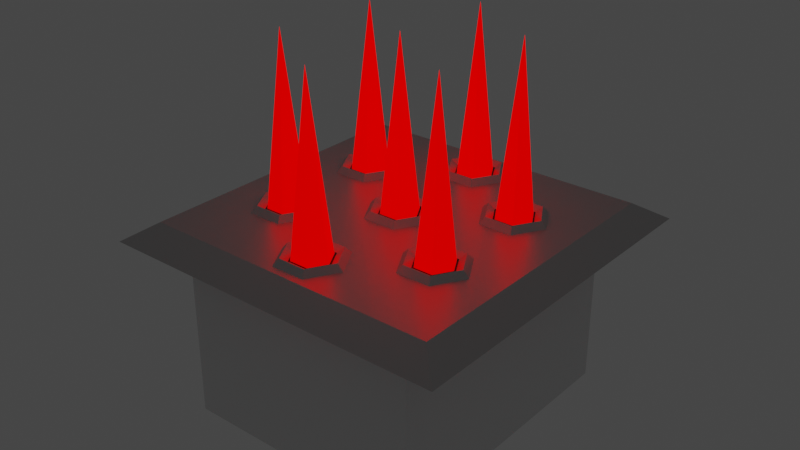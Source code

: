 # Source: trapSpikeStatic.blend  (saved by Blender 3.6.11; exported with 4.5.12 LTS)
import bpy
from mathutils import Matrix  # noqa: F401  (used for matrix-valued properties, if any)

bpy.ops.wm.read_factory_settings(use_empty=True)
scene = bpy.context.scene
scene.name = 'Scene'

# ---- collections
col_collection = bpy.data.collections.new('Collection'); scene.collection.children.link(col_collection)

# ---- materials (node trees are filled in below, after node groups)
mat_red = bpy.data.materials.new('Red')
mat_red.alpha_threshold = 0.0
mat_red.roughness = 0.5
mat_red.line_color = (0.0, 0.0, 0.0, 1.0)
mat_metallic = bpy.data.materials.new('Metallic')
mat_black = bpy.data.materials.new('Black')

# ---- material node trees
mat_red.use_nodes = True; mat_red.node_tree.nodes.clear()
_N = mat_red.node_tree.nodes; _L = mat_red.node_tree.links
n0 = _N.new('ShaderNodeOutputMaterial'); n0.name = 'Material Output'; n0.location = (300, 300)
n1 = _N.new('ShaderNodeBsdfPrincipled'); n1.name = 'Principled BSDF'; n1.location = (10, 300)
n1.distribution = 'GGX'
n1.subsurface_method = 'RANDOM_WALK_SKIN'
n1.inputs[0].default_value = (0.65, 0.0, 0.0, 1.0)
n1.inputs[2].default_value = 0.0
n1.inputs[3].default_value = 1.45
n1.inputs[11].default_value = 1.01
n1.inputs[13].default_value = 0.0
n1.inputs[20].default_value = 0.0
n1.inputs[27].default_value = (1.0, 0.0, 0.0, 1.0)
n1.inputs[28].default_value = 1.0
_L.new(n1.outputs[0], n0.inputs[0])
n0.is_active_output = True
mat_metallic.use_nodes = True; mat_metallic.node_tree.nodes.clear()
_N = mat_metallic.node_tree.nodes; _L = mat_metallic.node_tree.links
n0 = _N.new('ShaderNodeBsdfPrincipled'); n0.name = 'Principled BSDF'; n0.location = (10, 300)
n0.distribution = 'GGX'
n0.subsurface_method = 'RANDOM_WALK_SKIN'
n0.inputs[0].default_value = (0.5596, 0.5596, 0.5596, 1.0)
n0.inputs[1].default_value = 0.65
n0.inputs[2].default_value = 0.4
n0.inputs[3].default_value = 1.45
n0.inputs[19].default_value = 0.1125
n0.inputs[27].default_value = (0.0, 0.0, 0.0, 1.0)
n0.inputs[28].default_value = 1.0
n1 = _N.new('ShaderNodeOutputMaterial'); n1.name = 'Material Output'; n1.location = (300, 300)
_L.new(n0.outputs[0], n1.inputs[0])
n1.is_active_output = True
mat_black.use_nodes = True; mat_black.node_tree.nodes.clear()
_N = mat_black.node_tree.nodes; _L = mat_black.node_tree.links
n0 = _N.new('ShaderNodeBsdfPrincipled'); n0.name = 'Principled BSDF'; n0.location = (10, 300)
n0.distribution = 'GGX'
n0.subsurface_method = 'RANDOM_WALK_SKIN'
n0.inputs[0].default_value = (0.0, 0.0, 0.0, 1.0)
n0.inputs[3].default_value = 1.45
n0.inputs[27].default_value = (0.0, 0.0, 0.0, 1.0)
n0.inputs[28].default_value = 1.0
n1 = _N.new('ShaderNodeOutputMaterial'); n1.name = 'Material Output'; n1.location = (300, 300)
_L.new(n0.outputs[0], n1.inputs[0])
n1.is_active_output = True

# ---- world
world_world = bpy.data.worlds.new('World'); scene.world = world_world
world_world.use_nodes = True; world_world.node_tree.nodes.clear()
_N = world_world.node_tree.nodes; _L = world_world.node_tree.links
n0 = _N.new('ShaderNodeOutputWorld'); n0.name = 'World Output'; n0.location = (300, 300)
n1 = _N.new('ShaderNodeBackground'); n1.name = 'Background'; n1.location = (10, 300)
n1.inputs[0].default_value = (0.05088, 0.05088, 0.05088, 1.0)
_L.new(n1.outputs[0], n0.inputs[0])
n0.is_active_output = True
world_world.color = (0.05088, 0.05088, 0.05088)
world_world.use_sun_shadow = False
world_world.sun_shadow_jitter_overblur = 0.0

# ---- meshes
me_cube = bpy.data.meshes.new('Cube')
me_cube.from_pydata([(0.85, 0.85, 0.1), (1.0, 1.0, 0.0), (0.85, -0.85, 0.1), (1.0, -1.0, 0.0), (-0.85, 0.85, 0.1), (-1.0, 1.0, 0.0), (-0.85, -0.85, 0.1), (-1.0, -1.0, 0.0), (0.2, 0.64, 0.095), (0.16, 0.64, 0.135), (0.12, 0.64, 0.1109), (0.1, 0.8132, 0.095), (0.08, 0.7786, 0.135), (0.06, 0.7439, 0.1109), (-0.1, 0.8132, 0.095), (-0.08, 0.7786, 0.135), (-0.06, 0.7439, 0.1109), (-0.2, 0.64, 0.095), (-0.16, 0.64, 0.135), (-0.12, 0.64, 0.1109), (-0.1, 0.4668, 0.095), (-0.08, 0.5014, 0.135), (-0.06, 0.5361, 0.1109), (0.1, 0.4668, 0.095), (0.08, 0.5014, 0.135), (0.06, 0.5361, 0.1109), (0.2, 4.669e-08, 0.095), (0.16, 4.669e-08, 0.135), (0.12, 4.669e-08, 0.1109), (0.1, 0.1732, 0.095), (0.08, 0.1386, 0.135), (0.06, 0.1039, 0.1109), (-0.1, 0.1732, 0.095), (-0.08, 0.1386, 0.135), (-0.06, 0.1039, 0.1109), (-0.2, 4.669e-08, 0.095), (-0.16, 4.669e-08, 0.135), (-0.12, 4.669e-08, 0.1109), (-0.1, -0.1732, 0.095), (-0.08, -0.1386, 0.135), (-0.06, -0.1039, 0.1109), (0.1, -0.1732, 0.095), (0.08, -0.1386, 0.135), (0.06, -0.1039, 0.1109), (0.2, -0.64, 0.095), (0.16, -0.64, 0.135), (0.12, -0.64, 0.1109), (0.1, -0.4668, 0.095), (0.08, -0.5014, 0.135), (0.06, -0.5361, 0.1109), (-0.1, -0.4668, 0.095), (-0.08, -0.5014, 0.135), (-0.06, -0.5361, 0.1109), (-0.2, -0.64, 0.095), (-0.16, -0.64, 0.135), (-0.12, -0.64, 0.1109), (-0.1, -0.8132, 0.095), (-0.08, -0.7786, 0.135), (-0.06, -0.7439, 0.1109), (0.1, -0.8132, 0.095), (0.08, -0.7786, 0.135), (0.06, -0.7439, 0.1109), (0.68, 0.32, 0.095), (0.64, 0.32, 0.135), (0.6, 0.32, 0.1109), (0.58, 0.4932, 0.095), (0.56, 0.4586, 0.135), (0.54, 0.4239, 0.1109), (0.38, 0.4932, 0.095), (0.4, 0.4586, 0.135), (0.42, 0.4239, 0.1109), (0.28, 0.32, 0.095), (0.32, 0.32, 0.135), (0.36, 0.32, 0.1109), (0.38, 0.1468, 0.095), (0.4, 0.1814, 0.135), (0.42, 0.2161, 0.1109), (0.58, 0.1468, 0.095), (0.56, 0.1814, 0.135), (0.54, 0.2161, 0.1109), (0.68, -0.32, 0.095), (0.64, -0.32, 0.135), (0.6, -0.32, 0.1109), (0.58, -0.1468, 0.095), (0.56, -0.1814, 0.135), (0.54, -0.2161, 0.1109), (0.38, -0.1468, 0.095), (0.4, -0.1814, 0.135), (0.42, -0.2161, 0.1109), (0.28, -0.32, 0.095), (0.32, -0.32, 0.135), (0.36, -0.32, 0.1109), (0.38, -0.4932, 0.095), (0.4, -0.4586, 0.135), (0.42, -0.4239, 0.1109), (0.58, -0.4932, 0.095), (0.56, -0.4586, 0.135), (0.54, -0.4239, 0.1109), (-0.42, -0.4239, 0.1109), (-0.4, -0.4586, 0.135), (-0.38, -0.4932, 0.095), (-0.54, -0.4239, 0.1109), (-0.56, -0.4586, 0.135), (-0.58, -0.4932, 0.095), (-0.6, -0.32, 0.1109), (-0.64, -0.32, 0.135), (-0.68, -0.32, 0.095), (-0.54, -0.2161, 0.1109), (-0.56, -0.1814, 0.135), (-0.58, -0.1468, 0.095), (-0.42, -0.2161, 0.1109), (-0.4, -0.1814, 0.135), (-0.38, -0.1468, 0.095), (-0.36, -0.32, 0.1109), (-0.32, -0.32, 0.135), (-0.28, -0.32, 0.095), (-0.42, 0.2161, 0.1109), (-0.4, 0.1814, 0.135), (-0.38, 0.1468, 0.095), (-0.54, 0.2161, 0.1109), (-0.56, 0.1814, 0.135), (-0.58, 0.1468, 0.095), (-0.6, 0.32, 0.1109), (-0.64, 0.32, 0.135), (-0.68, 0.32, 0.095), (-0.54, 0.4239, 0.1109), (-0.56, 0.4586, 0.135), (-0.58, 0.4932, 0.095), (-0.42, 0.4239, 0.1109), (-0.4, 0.4586, 0.135), (-0.38, 0.4932, 0.095), (-0.36, 0.32, 0.1109), (-0.32, 0.32, 0.135), (-0.28, 0.32, 0.095), (2.546e-08, 0.64, 0.1109), (2.546e-08, 3.042e-08, 0.1109), (2.546e-08, -0.64, 0.1109), (0.4871, 0.32, 0.1109), (0.4838, -0.32, 0.1109), (-0.4776, -0.32, 0.1109), (-0.4698, 0.32, 0.1109)], [], [(0, 4, 6, 2), (3, 2, 6, 7), (7, 6, 4, 5), (1, 0, 2, 3), (5, 4, 0, 1), (8, 11, 12, 9), (9, 12, 13, 10), (11, 14, 15, 12), (12, 15, 16, 13), (14, 17, 18, 15), (15, 18, 19, 16), (17, 20, 21, 18), (18, 21, 22, 19), (20, 23, 24, 21), (21, 24, 25, 22), (23, 8, 9, 24), (24, 9, 10, 25), (26, 29, 30, 27), (27, 30, 31, 28), (29, 32, 33, 30), (30, 33, 34, 31), (32, 35, 36, 33), (33, 36, 37, 34), (35, 38, 39, 36), (36, 39, 40, 37), (38, 41, 42, 39), (39, 42, 43, 40), (41, 26, 27, 42), (42, 27, 28, 43), (44, 47, 48, 45), (45, 48, 49, 46), (47, 50, 51, 48), (48, 51, 52, 49), (50, 53, 54, 51), (51, 54, 55, 52), (53, 56, 57, 54), (54, 57, 58, 55), (56, 59, 60, 57), (57, 60, 61, 58), (59, 44, 45, 60), (60, 45, 46, 61), (62, 65, 66, 63), (63, 66, 67, 64), (65, 68, 69, 66), (66, 69, 70, 67), (68, 71, 72, 69), (69, 72, 73, 70), (71, 74, 75, 72), (72, 75, 76, 73), (74, 77, 78, 75), (75, 78, 79, 76), (77, 62, 63, 78), (78, 63, 64, 79), (80, 83, 84, 81), (81, 84, 85, 82), (83, 86, 87, 84), (84, 87, 88, 85), (86, 89, 90, 87), (87, 90, 91, 88), (89, 92, 93, 90), (90, 93, 94, 91), (92, 95, 96, 93), (93, 96, 97, 94), (95, 80, 81, 96), (96, 81, 82, 97), (99, 114, 113, 98), (100, 115, 114, 99), (102, 99, 98, 101), (103, 100, 99, 102), (105, 102, 101, 104), (106, 103, 102, 105), (108, 105, 104, 107), (109, 106, 105, 108), (111, 108, 107, 110), (112, 109, 108, 111), (114, 111, 110, 113), (115, 112, 111, 114), (117, 132, 131, 116), (118, 133, 132, 117), (120, 117, 116, 119), (121, 118, 117, 120), (123, 120, 119, 122), (124, 121, 120, 123), (126, 123, 122, 125), (127, 124, 123, 126), (129, 126, 125, 128), (130, 127, 126, 129), (132, 129, 128, 131), (133, 130, 129, 132), (101, 98, 139), (55, 58, 136), (16, 19, 134), (131, 128, 140), (98, 113, 139), (82, 85, 138), (43, 28, 135), (49, 52, 136), (10, 13, 134), (125, 122, 140), (40, 43, 135), (119, 116, 140), (73, 76, 137), (34, 37, 135), (110, 107, 139), (116, 131, 140), (61, 46, 136), (67, 70, 137), (28, 31, 135), (104, 101, 139), (58, 61, 136), (91, 94, 138), (52, 55, 136), (19, 22, 134), (128, 125, 140), (79, 64, 137), (85, 88, 138), (46, 49, 136), (13, 16, 134), (122, 119, 140), (76, 79, 137), (70, 73, 137), (37, 40, 135), (113, 110, 139), (97, 82, 138), (64, 67, 137), (25, 10, 134), (31, 34, 135), (94, 97, 138), (88, 91, 138), (107, 104, 139), (22, 25, 134)])
me_cube.polygons.foreach_set('material_index', [1, 1, 1, 1, 1, 1, 1, 1, 1, 1, 1, 1, 1, 1, 1, 1, 1, 1, 1, 1, 1, 1, 1, 1, 1, 1, 1, 1, 1, 1, 1, 1, 1, 1, 1, 1, 1, 1, 1, 1, 1, 1, 1, 1, 1, 1, 1, 1, 1, 1, 1, 1, 1, 1, 1, 1, 1, 1, 1, 1, 1, 1, 1, 1, 1, 1, 1, 1, 1, 1, 1, 1, 1, 1, 1, 1, 1, 1, 1, 1, 1, 1, 1, 1, 1, 1, 1, 1, 1, 2, 2, 2, 2, 2, 2, 2, 2, 2, 2, 2, 2, 2, 2, 2, 2, 2, 2, 2, 2, 2, 2, 2, 2, 2, 2, 2, 2, 2, 2, 2, 2, 2, 2, 2, 2, 2, 2, 2, 2, 2, 2])
_uv = me_cube.uv_layers.new(name='UVMap')
_uv.uv.foreach_set('vector', [0.0625, 0.0625, 0.7708, 0.0625, 0.7708, 0.7708, 0.0625, 0.7708, 0.0, 0.8333, 0.0625, 0.7708, 0.7708, 0.7708, 0.8333, 0.8333, 0.8333, 0.8333, 0.7708, 0.7708, 0.7708, 0.0625, 0.8333, 1.192e-07, 1.192e-07, 0.0, 0.0625, 0.0625, 0.0625, 0.7708, 0.0, 0.8333, 0.8333, 1.192e-07, 0.7708, 0.0625, 0.0625, 0.0625, 1.192e-07, 0.0, 0.9055, 0.5, 0.9777, 0.5417, 0.9632, 0.55, 0.9055, 0.5167, 0.9055, 0.5167, 0.9632, 0.55, 0.9488, 0.5583, 0.9055, 0.5333, 0.9777, 0.5417, 0.9777, 0.625, 0.9632, 0.6167, 0.9632, 0.55, 0.9632, 0.55, 0.9632, 0.6167, 0.9488, 0.6083, 0.9488, 0.5583, 0.9777, 0.625, 0.9055, 0.6667, 0.9055, 0.65, 0.9632, 0.6167, 0.9632, 0.6167, 0.9055, 0.65, 0.9055, 0.6333, 0.9488, 0.6083, 0.9055, 0.6667, 0.8333, 0.625, 0.8478, 0.6167, 0.9055, 0.65, 0.9055, 0.65, 0.8478, 0.6167, 0.8622, 0.6083, 0.9055, 0.6333, 0.8333, 0.625, 0.8333, 0.5417, 0.8478, 0.55, 0.8478, 0.6167, 0.8478, 0.6167, 0.8478, 0.55, 0.8622, 0.5583, 0.8622, 0.6083, 0.8333, 0.5417, 0.9055, 0.5, 0.9055, 0.5167, 0.8478, 0.55, 0.8478, 0.55, 0.9055, 0.5167, 0.9055, 0.5333, 0.8622, 0.5583, 0.07217, 1.0, 2.98e-08, 0.9583, 0.01443, 0.95, 0.07217, 0.9833, 0.07217, 0.9833, 0.01443, 0.95, 0.02887, 0.9417, 0.07217, 0.9667, 2.98e-08, 0.9583, 0.0, 0.875, 0.01443, 0.8833, 0.01443, 0.95, 0.01443, 0.95, 0.01443, 0.8833, 0.02887, 0.8917, 0.02887, 0.9417, 0.0, 0.875, 0.07217, 0.8333, 0.07217, 0.85, 0.01443, 0.8833, 0.01443, 0.8833, 0.07217, 0.85, 0.07217, 0.8667, 0.02887, 0.8917, 0.07217, 0.8333, 0.1443, 0.875, 0.1299, 0.8833, 0.07217, 0.85, 0.07217, 0.85, 0.1299, 0.8833, 0.1155, 0.8917, 0.07217, 0.8667, 0.1443, 0.875, 0.1443, 0.9583, 0.1299, 0.95, 0.1299, 0.8833, 0.1299, 0.8833, 0.1299, 0.95, 0.1155, 0.9417, 0.1155, 0.8917, 0.1443, 0.9583, 0.07217, 1.0, 0.07217, 0.9833, 0.1299, 0.95, 0.1299, 0.95, 0.07217, 0.9833, 0.07217, 0.9667, 0.1155, 0.9417, 0.8333, 0.7917, 0.8333, 0.7083, 0.8478, 0.7167, 0.8478, 0.7833, 0.8478, 0.7833, 0.8478, 0.7167, 0.8622, 0.725, 0.8622, 0.775, 0.8333, 0.7083, 0.9055, 0.6667, 0.9055, 0.6833, 0.8478, 0.7167, 0.8478, 0.7167, 0.9055, 0.6833, 0.9055, 0.7, 0.8622, 0.725, 0.9055, 0.6667, 0.9777, 0.7083, 0.9632, 0.7167, 0.9055, 0.6833, 0.9055, 0.6833, 0.9632, 0.7167, 0.9488, 0.725, 0.9055, 0.7, 0.9777, 0.7083, 0.9777, 0.7917, 0.9632, 0.7833, 0.9632, 0.7167, 0.9632, 0.7167, 0.9632, 0.7833, 0.9488, 0.775, 0.9488, 0.725, 0.9777, 0.7917, 0.9055, 0.8333, 0.9055, 0.8167, 0.9632, 0.7833, 0.9632, 0.7833, 0.9055, 0.8167, 0.9055, 0.8, 0.9488, 0.775, 0.9055, 0.8333, 0.8333, 0.7917, 0.8478, 0.7833, 0.9055, 0.8167, 0.9055, 0.8167, 0.8478, 0.7833, 0.8622, 0.775, 0.9055, 0.8, 0.8333, 0.4583, 0.8333, 0.375, 0.8478, 0.3833, 0.8478, 0.45, 0.8478, 0.45, 0.8478, 0.3833, 0.8622, 0.3917, 0.8622, 0.4417, 0.8333, 0.375, 0.9055, 0.3333, 0.9055, 0.35, 0.8478, 0.3833, 0.8478, 0.3833, 0.9055, 0.35, 0.9055, 0.3667, 0.8622, 0.3917, 0.9055, 0.3333, 0.9777, 0.375, 0.9632, 0.3833, 0.9055, 0.35, 0.9055, 0.35, 0.9632, 0.3833, 0.9488, 0.3917, 0.9055, 0.3667, 0.9777, 0.375, 0.9777, 0.4583, 0.9632, 0.45, 0.9632, 0.3833, 0.9632, 0.3833, 0.9632, 0.45, 0.9488, 0.4417, 0.9488, 0.3917, 0.9777, 0.4583, 0.9055, 0.5, 0.9055, 0.4833, 0.9632, 0.45, 0.9632, 0.45, 0.9055, 0.4833, 0.9055, 0.4667, 0.9488, 0.4417, 0.9055, 0.5, 0.8333, 0.4583, 0.8478, 0.45, 0.9055, 0.4833, 0.9055, 0.4833, 0.8478, 0.45, 0.8622, 0.4417, 0.9055, 0.4667, 0.8333, 0.125, 0.8333, 0.04167, 0.8478, 0.05, 0.8478, 0.1167, 0.8478, 0.1167, 0.8478, 0.05, 0.8622, 0.05833, 0.8622, 0.1083, 0.8333, 0.04167, 0.9055, 0.0, 0.9055, 0.01667, 0.8478, 0.05, 0.8478, 0.05, 0.9055, 0.01667, 0.9055, 0.03333, 0.8622, 0.05833, 0.9055, 0.0, 0.9777, 0.04167, 0.9632, 0.05, 0.9055, 0.01667, 0.9055, 0.01667, 0.9632, 0.05, 0.9488, 0.05833, 0.9055, 0.03333, 0.9777, 0.04167, 0.9777, 0.125, 0.9632, 0.1167, 0.9632, 0.05, 0.9632, 0.05, 0.9632, 0.1167, 0.9488, 0.1083, 0.9488, 0.05833, 0.9777, 0.125, 0.9055, 0.1667, 0.9055, 0.15, 0.9632, 0.1167, 0.9632, 0.1167, 0.9055, 0.15, 0.9055, 0.1333, 0.9488, 0.1083, 0.9055, 0.1667, 0.8333, 0.125, 0.8478, 0.1167, 0.9055, 0.15, 0.9055, 0.15, 0.8478, 0.1167, 0.8622, 0.1083, 0.9055, 0.1333, 0.9055, 0.3167, 0.8478, 0.2833, 0.8622, 0.275, 0.9055, 0.3, 0.9055, 0.3333, 0.8333, 0.2917, 0.8478, 0.2833, 0.9055, 0.3167, 0.9632, 0.2833, 0.9055, 0.3167, 0.9055, 0.3, 0.9488, 0.275, 0.9777, 0.2917, 0.9055, 0.3333, 0.9055, 0.3167, 0.9632, 0.2833, 0.9632, 0.2167, 0.9632, 0.2833, 0.9488, 0.275, 0.9488, 0.225, 0.9777, 0.2083, 0.9777, 0.2917, 0.9632, 0.2833, 0.9632, 0.2167, 0.9055, 0.1833, 0.9632, 0.2167, 0.9488, 0.225, 0.9055, 0.2, 0.9055, 0.1667, 0.9777, 0.2083, 0.9632, 0.2167, 0.9055, 0.1833, 0.8478, 0.2167, 0.9055, 0.1833, 0.9055, 0.2, 0.8622, 0.225, 0.8333, 0.2083, 0.9055, 0.1667, 0.9055, 0.1833, 0.8478, 0.2167, 0.8478, 0.2833, 0.8478, 0.2167, 0.8622, 0.225, 0.8622, 0.275, 0.8333, 0.2917, 0.8333, 0.2083, 0.8478, 0.2167, 0.8478, 0.2833, 0.2165, 0.85, 0.2742, 0.8833, 0.2598, 0.8917, 0.2165, 0.8667, 0.2165, 0.8333, 0.2887, 0.875, 0.2742, 0.8833, 0.2165, 0.85, 0.1588, 0.8833, 0.2165, 0.85, 0.2165, 0.8667, 0.1732, 0.8917, 0.1443, 0.875, 0.2165, 0.8333, 0.2165, 0.85, 0.1588, 0.8833, 0.1588, 0.95, 0.1588, 0.8833, 0.1732, 0.8917, 0.1732, 0.9417, 0.1443, 0.9583, 0.1443, 0.875, 0.1588, 0.8833, 0.1588, 0.95, 0.2165, 0.9833, 0.1588, 0.95, 0.1732, 0.9417, 0.2165, 0.9667, 0.2165, 1.0, 0.1443, 0.9583, 0.1588, 0.95, 0.2165, 0.9833, 0.2742, 0.95, 0.2165, 0.9833, 0.2165, 0.9667, 0.2598, 0.9417, 0.2887, 0.9583, 0.2165, 1.0, 0.2165, 0.9833, 0.2742, 0.95, 0.2742, 0.8833, 0.2742, 0.95, 0.2598, 0.9417, 0.2598, 0.8917, 0.2887, 0.875, 0.2887, 0.9583, 0.2742, 0.95, 0.2742, 0.8833, 0.9488, 0.275, 0.9055, 0.3, 0.9046, 0.2505, 0.9488, 0.725, 0.9488, 0.775, 0.9055, 0.75, 0.9488, 0.6083, 0.9055, 0.6333, 0.9055, 0.5833, 0.2598, 0.8917, 0.2598, 0.9417, 0.2202, 0.9145, 0.9055, 0.3, 0.8622, 0.275, 0.9046, 0.2505, 0.8622, 0.1083, 0.8622, 0.05833, 0.9041, 0.08413, 0.1155, 0.9417, 0.07217, 0.9667, 0.07217, 0.9167, 0.8622, 0.725, 0.9055, 0.7, 0.9055, 0.75, 0.9055, 0.5333, 0.9488, 0.5583, 0.9055, 0.5833, 0.2165, 0.9667, 0.1732, 0.9417, 0.2202, 0.9145, 0.1155, 0.8917, 0.1155, 0.9417, 0.07217, 0.9167, 0.1732, 0.8917, 0.2165, 0.8667, 0.2202, 0.9145, 0.9488, 0.3917, 0.9488, 0.4417, 0.903, 0.4181, 0.02887, 0.8917, 0.07217, 0.8667, 0.07217, 0.9167, 0.8622, 0.225, 0.9055, 0.2, 0.9046, 0.2505, 0.2165, 0.8667, 0.2598, 0.8917, 0.2202, 0.9145, 0.9055, 0.8, 0.8622, 0.775, 0.9055, 0.75, 0.8622, 0.3917, 0.9055, 0.3667, 0.903, 0.4181, 0.07217, 0.9667, 0.02887, 0.9417, 0.07217, 0.9167, 0.9488, 0.225, 0.9488, 0.275, 0.9046, 0.2505, 0.9488, 0.775, 0.9055, 0.8, 0.9055, 0.75, 0.9488, 0.05833, 0.9488, 0.1083, 0.9041, 0.08413, 0.9055, 0.7, 0.9488, 0.725, 0.9055, 0.75, 0.9055, 0.6333, 0.8622, 0.6083, 0.9055, 0.5833, 0.2598, 0.9417, 0.2165, 0.9667, 0.2202, 0.9145, 0.9055, 0.4667, 0.8622, 0.4417, 0.903, 0.4181, 0.8622, 0.05833, 0.9055, 0.03333, 0.9041, 0.08413, 0.8622, 0.775, 0.8622, 0.725, 0.9055, 0.75, 0.9488, 0.5583, 0.9488, 0.6083, 0.9055, 0.5833, 0.1732, 0.9417, 0.1732, 0.8917, 0.2202, 0.9145, 0.9488, 0.4417, 0.9055, 0.4667, 0.903, 0.4181, 0.9055, 0.3667, 0.9488, 0.3917, 0.903, 0.4181, 0.07217, 0.8667, 0.1155, 0.8917, 0.07217, 0.9167, 0.8622, 0.275, 0.8622, 0.225, 0.9046, 0.2505, 0.9055, 0.1333, 0.8622, 0.1083, 0.9041, 0.08413, 0.8622, 0.4417, 0.8622, 0.3917, 0.903, 0.4181, 0.8622, 0.5583, 0.9055, 0.5333, 0.9055, 0.5833, 0.02887, 0.9417, 0.02887, 0.8917, 0.07217, 0.9167, 0.9488, 0.1083, 0.9055, 0.1333, 0.9041, 0.08413, 0.9055, 0.03333, 0.9488, 0.05833, 0.9041, 0.08413, 0.9055, 0.2, 0.9488, 0.225, 0.9046, 0.2505, 0.8622, 0.6083, 0.8622, 0.5583, 0.9055, 0.5833])
me_cube.materials.append(mat_red)
me_cube.materials.append(mat_metallic)
me_cube.materials.append(mat_black)
me_cube.use_mirror_vertex_groups = False
me_cube.update()
me_cube_001 = bpy.data.meshes.new('Cube.001')
me_cube_001.from_pydata([(0.12, 0.64, 0.0), (0.06, 0.7439, 0.0), (-0.06, 0.7439, 0.0), (-0.12, 0.64, 0.0), (-0.06, 0.5361, 0.0), (0.06, 0.5361, 0.0), (0.12, 4.669e-08, 0.0), (0.06, 0.1039, 0.0), (-0.06, 0.1039, 0.0), (-0.12, 4.669e-08, 0.0), (-0.06, -0.1039, 0.0), (0.06, -0.1039, 0.0), (0.12, -0.64, 0.0), (0.06, -0.5361, 0.0), (-0.06, -0.5361, 0.0), (-0.12, -0.64, 0.0), (-0.06, -0.7439, 0.0), (0.06, -0.7439, 0.0), (0.6, 0.32, 0.0), (0.54, 0.4239, 0.0), (0.42, 0.4239, 0.0), (0.36, 0.32, 0.0), (0.42, 0.2161, 0.0), (0.54, 0.2161, 0.0), (0.6, -0.32, 0.0), (0.54, -0.2161, 0.0), (0.42, -0.2161, 0.0), (0.36, -0.32, 0.0), (0.42, -0.4239, 0.0), (0.54, -0.4239, 0.0), (-0.42, -0.4239, 0.0), (-0.54, -0.4239, 0.0), (-0.6, -0.32, 0.0), (-0.54, -0.2161, 0.0), (-0.42, -0.2161, 0.0), (-0.36, -0.32, 0.0), (-0.42, 0.2161, 0.0), (-0.54, 0.2161, 0.0), (-0.6, 0.32, 0.0), (-0.54, 0.4239, 0.0), (-0.42, 0.4239, 0.0), (-0.36, 0.32, 0.0), (2.546e-08, 0.64, 0.1056), (2.546e-08, 3.042e-08, 0.1056), (2.546e-08, -0.64, 0.1056), (0.4871, 0.32, 0.1056), (0.4838, -0.32, 0.1056), (-0.4776, -0.32, 0.1056), (-0.4698, 0.32, 0.1056)], [], [(31, 30, 47), (15, 16, 44), (2, 3, 42), (41, 40, 48), (30, 35, 47), (24, 25, 46), (11, 6, 43), (13, 14, 44), (0, 1, 42), (39, 38, 48), (10, 11, 43), (37, 36, 48), (21, 22, 45), (8, 9, 43), (34, 33, 47), (36, 41, 48), (17, 12, 44), (19, 20, 45), (6, 7, 43), (32, 31, 47), (16, 17, 44), (27, 28, 46), (14, 15, 44), (3, 4, 42), (40, 39, 48), (23, 18, 45), (25, 26, 46), (12, 13, 44), (1, 2, 42), (38, 37, 48), (22, 23, 45), (20, 21, 45), (9, 10, 43), (35, 34, 47), (29, 24, 46), (18, 19, 45), (5, 0, 42), (7, 8, 43), (28, 29, 46), (26, 27, 46), (33, 32, 47), (4, 5, 42)])
_uv = me_cube_001.uv_layers.new(name='UVMap')
_uv.uv.foreach_set('vector', [0.2887, 0.8721, 0.2968, 0.8333, 0.3525, 0.8519, 0.431, 0.8721, 0.3995, 0.911, 0.3674, 0.8526, 0.7788, 0.8333, 0.7869, 0.8721, 0.7232, 0.8526, 0.89, 0.9868, 0.858, 0.9484, 0.9208, 0.9313, 0.3597, 0.9877, 0.3207, 0.9877, 0.3519, 0.9297, 0.89, 0.9101, 0.858, 0.8717, 0.9211, 0.8525, 0.4308, 0.9877, 0.3918, 0.9877, 0.4231, 0.9289, 0.5022, 0.9493, 0.5091, 0.911, 0.5656, 0.9289, 0.858, 0.8717, 0.8259, 0.9101, 0.7946, 0.8513, 0.5734, 0.911, 0.5337, 0.911, 0.5666, 0.8493, 0.6842, 0.911, 0.6446, 0.911, 0.6521, 0.8526, 0.5022, 0.8721, 0.5103, 0.8333, 0.5666, 0.8493, 0.6446, 0.8721, 0.613, 0.911, 0.5786, 0.8526, 0.7076, 0.8333, 0.7157, 0.8721, 0.6521, 0.8526, 0.2887, 0.9493, 0.2956, 0.911, 0.3519, 0.9297, 0.929, 0.9868, 0.89, 0.9868, 0.9208, 0.9313, 0.5733, 0.9877, 0.5343, 0.9877, 0.5656, 0.9289, 0.7869, 0.9484, 0.7939, 0.9101, 0.8499, 0.9303, 0.3918, 0.9877, 0.3597, 0.9493, 0.4231, 0.9289, 0.3202, 0.911, 0.2887, 0.8721, 0.3525, 0.8519, 0.3995, 0.911, 0.3599, 0.911, 0.3674, 0.8526, 0.5022, 0.8721, 0.4707, 0.911, 0.4373, 0.8526, 0.4229, 0.8333, 0.431, 0.8721, 0.3674, 0.8526, 0.7869, 0.8721, 0.7554, 0.911, 0.7232, 0.8526, 0.858, 0.9484, 0.8649, 0.9101, 0.9208, 0.9313, 0.858, 0.9868, 0.819, 0.9868, 0.8499, 0.9303, 0.858, 0.8717, 0.8649, 0.8333, 0.9211, 0.8525, 0.5343, 0.9877, 0.5022, 0.9493, 0.5656, 0.9289, 0.8259, 0.9101, 0.7869, 0.9101, 0.7946, 0.8513, 0.5337, 0.911, 0.5022, 0.8721, 0.5666, 0.8493, 0.613, 0.911, 0.5734, 0.911, 0.5786, 0.8526, 0.6364, 0.8333, 0.6446, 0.8721, 0.5786, 0.8526, 0.7157, 0.8721, 0.6842, 0.911, 0.6521, 0.8526, 0.3207, 0.9877, 0.2887, 0.9493, 0.3519, 0.9297, 0.929, 0.9101, 0.89, 0.9101, 0.9211, 0.8525, 0.819, 0.9868, 0.7869, 0.9484, 0.8499, 0.9303, 0.851, 0.8333, 0.858, 0.8717, 0.7946, 0.8513, 0.3597, 0.9493, 0.3667, 0.911, 0.4231, 0.9289, 0.4707, 0.911, 0.431, 0.911, 0.4373, 0.8526, 0.4941, 0.8333, 0.5022, 0.8721, 0.4373, 0.8526, 0.3599, 0.911, 0.3202, 0.911, 0.3525, 0.8519, 0.7554, 0.911, 0.7157, 0.911, 0.7232, 0.8526])
me_cube_001.materials.append(mat_red)
me_cube_001.materials.append(mat_metallic)
me_cube_001.materials.append(mat_black)
me_cube_001.use_mirror_vertex_groups = False
me_cube_001.update()
me_cube_002 = bpy.data.meshes.new('Cube.002')
me_cube_002.from_pydata([(-0.7, -0.8, 0.0), (-0.7, -0.8, 1.0), (-0.7, 0.8, 0.0), (-0.7, 0.8, 1.0), (0.7, -0.8, 0.0), (0.7, -0.8, 1.0), (0.7, 0.8, 0.0), (0.7, 0.8, 1.0)], [], [(0, 1, 3, 2), (2, 3, 7, 6), (6, 7, 5, 4), (4, 5, 1, 0), (2, 6, 4, 0), (7, 3, 1, 5)])
_uv = me_cube_002.uv_layers.new(name='UVMap')
_uv.uv.foreach_set('vector', [0.375, 0.0, 0.625, 0.0, 0.625, 0.25, 0.375, 0.25, 0.375, 0.25, 0.625, 0.25, 0.625, 0.5, 0.375, 0.5, 0.375, 0.5, 0.625, 0.5, 0.625, 0.75, 0.375, 0.75, 0.375, 0.75, 0.625, 0.75, 0.625, 1.0, 0.375, 1.0, 0.125, 0.5, 0.375, 0.5, 0.375, 0.75, 0.125, 0.75, 0.625, 0.5, 0.875, 0.5, 0.875, 0.75, 0.625, 0.75])
me_cube_002.update()

# ---- objects
ob_base = bpy.data.objects.new('Base', me_cube)
ob_spikes = bpy.data.objects.new('Spikes', me_cube_001)
ob_collider = bpy.data.objects.new('_collider', me_cube_002)

# ---- transforms, parenting, visibility, modifiers, constraints
ob_base.location = (0.0, 0.0, 0.0)
ob_base.lock_rotations_4d = False
ob_base.empty_display_type = 'ARROWS'
ob_base.lineart.crease_threshold = 0.0
ob_spikes.location = (0.0, 0.0, 0.0)
ob_spikes.scale = (1.0, 1.0, 10.0)
ob_spikes.lock_rotations_4d = False
ob_spikes.empty_display_type = 'ARROWS'
ob_spikes.lineart.crease_threshold = 0.0
ob_collider.location = (0.0, 0.0, -1.0)

# ---- collection membership
col_collection.objects.link(ob_base)
col_collection.objects.link(ob_spikes)
col_collection.objects.link(ob_collider)

# ---- scene / render settings (as saved in the file)
scene.frame_start = 0; scene.frame_end = 24; scene.frame_set(0)
scene.render.engine = 'CYCLES'
scene.cycles.sampling_pattern = 'TABULATED_SOBOL'
scene.cycles.use_light_tree = False
scene.view_settings.view_transform = 'Filmic'
bpy.context.view_layer.update()

# ---- added for rendering (the .blend has no active camera): camera
cam_auto = bpy.data.cameras.new('AutoCamera')
cam_auto.lens = 50.0
cam_auto.sensor_width = 36.0
cam_auto.clip_end = 1000.0
ob_auto_camera = bpy.data.objects.new('AutoCamera', cam_auto)
scene.collection.objects.link(ob_auto_camera)
ob_auto_camera.location = (3.2353, -3.88236, 2.61628)
ob_auto_camera.rotation_euler = (1.09748, -7.21219e-08, 0.694738)
scene.camera = ob_auto_camera
bpy.context.view_layer.update()

